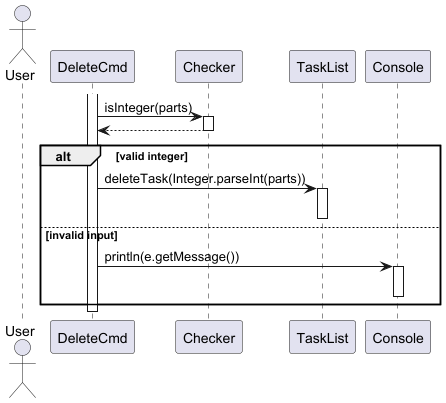

The diagram above was rendered by PlantUML. Its source (embedded in the PNG):
@startuml
'https://plantuml.com/sequence-diagram

actor User
activate DeleteCmd

DeleteCmd -> Checker : isInteger(parts)
activate Checker
Checker --> DeleteCmd
deactivate Checker

alt valid integer
    DeleteCmd -> TaskList : deleteTask(Integer.parseInt(parts))
    activate TaskList
    deactivate TaskList
else invalid input
    DeleteCmd -> Console : println(e.getMessage())
    activate Console
    deactivate Console
end

deactivate DeleteCmd
@enduml